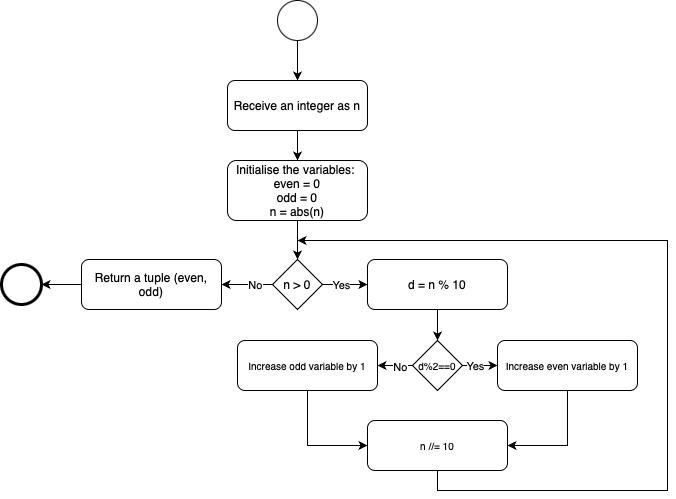

The diagram above was exported from draw.io. Its source (the exported page's mxGraphModel, read from the mxfile embedded in the PNG):
<mxGraphModel dx="989" dy="570" grid="1" gridSize="10" guides="1" tooltips="1" connect="1" arrows="1" fold="1" page="1" pageScale="1" pageWidth="827" pageHeight="1169" background="#ffffff" math="0" shadow="0">
  <root>
    <mxCell id="0" />
    <mxCell id="1" parent="0" />
    <mxCell id="VRNMHvbQ2h5_KSJw3uvR-1" value="" style="ellipse;whiteSpace=wrap;html=1;aspect=fixed;" parent="1" vertex="1">
      <mxGeometry x="280" y="200" width="40" height="40" as="geometry" />
    </mxCell>
    <mxCell id="VRNMHvbQ2h5_KSJw3uvR-2" value="Receive an integer as n" style="rounded=1;whiteSpace=wrap;html=1;" parent="1" vertex="1">
      <mxGeometry x="230" y="280" width="140" height="50" as="geometry" />
    </mxCell>
    <mxCell id="uvgIFms-rv46Gu-G6dfy-2" style="edgeStyle=orthogonalEdgeStyle;rounded=0;orthogonalLoop=1;jettySize=auto;html=1;exitX=0.5;exitY=1;exitDx=0;exitDy=0;entryX=0.5;entryY=0;entryDx=0;entryDy=0;" edge="1" parent="1" source="VRNMHvbQ2h5_KSJw3uvR-3" target="uvgIFms-rv46Gu-G6dfy-4">
      <mxGeometry relative="1" as="geometry">
        <mxPoint x="300" y="448" as="targetPoint" />
      </mxGeometry>
    </mxCell>
    <mxCell id="VRNMHvbQ2h5_KSJw3uvR-3" value="Initialise the variables:&amp;nbsp;&lt;div&gt;even = 0&lt;div&gt;odd = 0&lt;/div&gt;&lt;div&gt;n = abs(n)&lt;/div&gt;&lt;/div&gt;" style="rounded=1;whiteSpace=wrap;html=1;fontSize=12;" parent="1" vertex="1">
      <mxGeometry x="230" y="360" width="140" height="60" as="geometry" />
    </mxCell>
    <mxCell id="VRNMHvbQ2h5_KSJw3uvR-4" value="Return a tuple (even, odd)" style="rounded=1;whiteSpace=wrap;html=1;" parent="1" vertex="1">
      <mxGeometry x="84" y="459" width="140" height="50" as="geometry" />
    </mxCell>
    <mxCell id="VRNMHvbQ2h5_KSJw3uvR-5" value="" style="ellipse;whiteSpace=wrap;html=1;aspect=fixed;strokeWidth=3;" parent="1" vertex="1">
      <mxGeometry x="4" y="464" width="40" height="40" as="geometry" />
    </mxCell>
    <mxCell id="VRNMHvbQ2h5_KSJw3uvR-6" value="" style="endArrow=classic;html=1;rounded=0;exitX=0.5;exitY=1;exitDx=0;exitDy=0;entryX=0.5;entryY=0;entryDx=0;entryDy=0;" parent="1" source="VRNMHvbQ2h5_KSJw3uvR-1" target="VRNMHvbQ2h5_KSJw3uvR-2" edge="1">
      <mxGeometry width="50" height="50" relative="1" as="geometry">
        <mxPoint x="390" y="450" as="sourcePoint" />
        <mxPoint x="440" y="400" as="targetPoint" />
      </mxGeometry>
    </mxCell>
    <mxCell id="VRNMHvbQ2h5_KSJw3uvR-7" value="" style="endArrow=classic;html=1;rounded=0;exitX=0.5;exitY=1;exitDx=0;exitDy=0;entryX=0.5;entryY=0;entryDx=0;entryDy=0;" parent="1" source="VRNMHvbQ2h5_KSJw3uvR-2" target="VRNMHvbQ2h5_KSJw3uvR-3" edge="1">
      <mxGeometry width="50" height="50" relative="1" as="geometry">
        <mxPoint x="310" y="250" as="sourcePoint" />
        <mxPoint x="310" y="290" as="targetPoint" />
      </mxGeometry>
    </mxCell>
    <mxCell id="VRNMHvbQ2h5_KSJw3uvR-8" value="" style="endArrow=classic;html=1;rounded=0;exitX=0;exitY=0.5;exitDx=0;exitDy=0;entryX=1;entryY=0.5;entryDx=0;entryDy=0;" parent="1" source="uvgIFms-rv46Gu-G6dfy-4" target="VRNMHvbQ2h5_KSJw3uvR-4" edge="1">
      <mxGeometry width="50" height="50" relative="1" as="geometry">
        <mxPoint x="190" y="429" as="sourcePoint" />
        <mxPoint x="200" y="389" as="targetPoint" />
      </mxGeometry>
    </mxCell>
    <mxCell id="uvgIFms-rv46Gu-G6dfy-6" value="No" style="edgeLabel;html=1;align=center;verticalAlign=middle;resizable=0;points=[];" vertex="1" connectable="0" parent="VRNMHvbQ2h5_KSJw3uvR-8">
      <mxGeometry x="-0.3714" relative="1" as="geometry">
        <mxPoint x="-2" as="offset" />
      </mxGeometry>
    </mxCell>
    <mxCell id="VRNMHvbQ2h5_KSJw3uvR-9" value="" style="endArrow=classic;html=1;rounded=0;exitX=0;exitY=0.5;exitDx=0;exitDy=0;entryX=1;entryY=0.5;entryDx=0;entryDy=0;" parent="1" source="VRNMHvbQ2h5_KSJw3uvR-4" target="VRNMHvbQ2h5_KSJw3uvR-5" edge="1">
      <mxGeometry width="50" height="50" relative="1" as="geometry">
        <mxPoint x="164" y="439" as="sourcePoint" />
        <mxPoint x="164" y="469" as="targetPoint" />
      </mxGeometry>
    </mxCell>
    <mxCell id="uvgIFms-rv46Gu-G6dfy-10" style="edgeStyle=orthogonalEdgeStyle;rounded=0;orthogonalLoop=1;jettySize=auto;html=1;exitX=0.5;exitY=1;exitDx=0;exitDy=0;entryX=0.5;entryY=0;entryDx=0;entryDy=0;" edge="1" parent="1" source="uvgIFms-rv46Gu-G6dfy-3" target="uvgIFms-rv46Gu-G6dfy-9">
      <mxGeometry relative="1" as="geometry" />
    </mxCell>
    <mxCell id="uvgIFms-rv46Gu-G6dfy-3" value="d = n % 10" style="rounded=1;whiteSpace=wrap;html=1;fontSize=12;" vertex="1" parent="1">
      <mxGeometry x="370" y="459" width="140" height="50" as="geometry" />
    </mxCell>
    <mxCell id="uvgIFms-rv46Gu-G6dfy-7" style="edgeStyle=orthogonalEdgeStyle;rounded=0;orthogonalLoop=1;jettySize=auto;html=1;exitX=1;exitY=0.5;exitDx=0;exitDy=0;entryX=0;entryY=0.5;entryDx=0;entryDy=0;" edge="1" parent="1" source="uvgIFms-rv46Gu-G6dfy-4" target="uvgIFms-rv46Gu-G6dfy-3">
      <mxGeometry relative="1" as="geometry" />
    </mxCell>
    <mxCell id="uvgIFms-rv46Gu-G6dfy-8" value="Yes" style="edgeLabel;html=1;align=center;verticalAlign=middle;resizable=0;points=[];" vertex="1" connectable="0" parent="uvgIFms-rv46Gu-G6dfy-7">
      <mxGeometry x="0.0095" y="-2" relative="1" as="geometry">
        <mxPoint x="-5" y="-2" as="offset" />
      </mxGeometry>
    </mxCell>
    <mxCell id="uvgIFms-rv46Gu-G6dfy-4" value="n &amp;gt; 0" style="rhombus;whiteSpace=wrap;html=1;" vertex="1" parent="1">
      <mxGeometry x="275" y="459" width="50" height="50" as="geometry" />
    </mxCell>
    <mxCell id="uvgIFms-rv46Gu-G6dfy-13" style="edgeStyle=orthogonalEdgeStyle;rounded=0;orthogonalLoop=1;jettySize=auto;html=1;exitX=0;exitY=0.5;exitDx=0;exitDy=0;entryX=1;entryY=0.5;entryDx=0;entryDy=0;" edge="1" parent="1" source="uvgIFms-rv46Gu-G6dfy-9" target="uvgIFms-rv46Gu-G6dfy-11">
      <mxGeometry relative="1" as="geometry" />
    </mxCell>
    <mxCell id="uvgIFms-rv46Gu-G6dfy-19" value="No" style="edgeLabel;html=1;align=center;verticalAlign=middle;resizable=0;points=[];" vertex="1" connectable="0" parent="uvgIFms-rv46Gu-G6dfy-13">
      <mxGeometry x="-0.4593" y="1" relative="1" as="geometry">
        <mxPoint x="-4" as="offset" />
      </mxGeometry>
    </mxCell>
    <mxCell id="uvgIFms-rv46Gu-G6dfy-14" style="edgeStyle=orthogonalEdgeStyle;rounded=0;orthogonalLoop=1;jettySize=auto;html=1;exitX=1;exitY=0.5;exitDx=0;exitDy=0;entryX=0;entryY=0.5;entryDx=0;entryDy=0;" edge="1" parent="1" source="uvgIFms-rv46Gu-G6dfy-9" target="uvgIFms-rv46Gu-G6dfy-12">
      <mxGeometry relative="1" as="geometry" />
    </mxCell>
    <mxCell id="uvgIFms-rv46Gu-G6dfy-20" value="Yes" style="edgeLabel;html=1;align=center;verticalAlign=middle;resizable=0;points=[];" vertex="1" connectable="0" parent="uvgIFms-rv46Gu-G6dfy-14">
      <mxGeometry x="-0.189" relative="1" as="geometry">
        <mxPoint x="-2" as="offset" />
      </mxGeometry>
    </mxCell>
    <mxCell id="uvgIFms-rv46Gu-G6dfy-9" value="d%2==0" style="rhombus;whiteSpace=wrap;html=1;fontSize=10;" vertex="1" parent="1">
      <mxGeometry x="415" y="540" width="50" height="50" as="geometry" />
    </mxCell>
    <mxCell id="uvgIFms-rv46Gu-G6dfy-16" style="edgeStyle=orthogonalEdgeStyle;rounded=0;orthogonalLoop=1;jettySize=auto;html=1;exitX=0.5;exitY=1;exitDx=0;exitDy=0;entryX=0;entryY=0.5;entryDx=0;entryDy=0;" edge="1" parent="1" source="uvgIFms-rv46Gu-G6dfy-11" target="uvgIFms-rv46Gu-G6dfy-15">
      <mxGeometry relative="1" as="geometry" />
    </mxCell>
    <mxCell id="uvgIFms-rv46Gu-G6dfy-11" value="Increase odd variable by 1" style="rounded=1;whiteSpace=wrap;html=1;fontSize=10;" vertex="1" parent="1">
      <mxGeometry x="240" y="540" width="140" height="50" as="geometry" />
    </mxCell>
    <mxCell id="uvgIFms-rv46Gu-G6dfy-17" style="edgeStyle=orthogonalEdgeStyle;rounded=0;orthogonalLoop=1;jettySize=auto;html=1;exitX=0.5;exitY=1;exitDx=0;exitDy=0;entryX=1;entryY=0.5;entryDx=0;entryDy=0;" edge="1" parent="1" source="uvgIFms-rv46Gu-G6dfy-12" target="uvgIFms-rv46Gu-G6dfy-15">
      <mxGeometry relative="1" as="geometry" />
    </mxCell>
    <mxCell id="uvgIFms-rv46Gu-G6dfy-12" value="Increase even variable by 1" style="rounded=1;whiteSpace=wrap;html=1;fontSize=10;" vertex="1" parent="1">
      <mxGeometry x="500" y="540" width="140" height="50" as="geometry" />
    </mxCell>
    <mxCell id="uvgIFms-rv46Gu-G6dfy-18" style="edgeStyle=orthogonalEdgeStyle;rounded=0;orthogonalLoop=1;jettySize=auto;html=1;exitX=0.5;exitY=1;exitDx=0;exitDy=0;" edge="1" parent="1" source="uvgIFms-rv46Gu-G6dfy-15">
      <mxGeometry relative="1" as="geometry">
        <mxPoint x="300" y="440" as="targetPoint" />
        <Array as="points">
          <mxPoint x="440" y="690" />
          <mxPoint x="670" y="690" />
          <mxPoint x="670" y="440" />
        </Array>
      </mxGeometry>
    </mxCell>
    <mxCell id="uvgIFms-rv46Gu-G6dfy-15" value="n //= 10" style="rounded=1;whiteSpace=wrap;html=1;fontSize=10;" vertex="1" parent="1">
      <mxGeometry x="370" y="620" width="140" height="50" as="geometry" />
    </mxCell>
  </root>
</mxGraphModel>